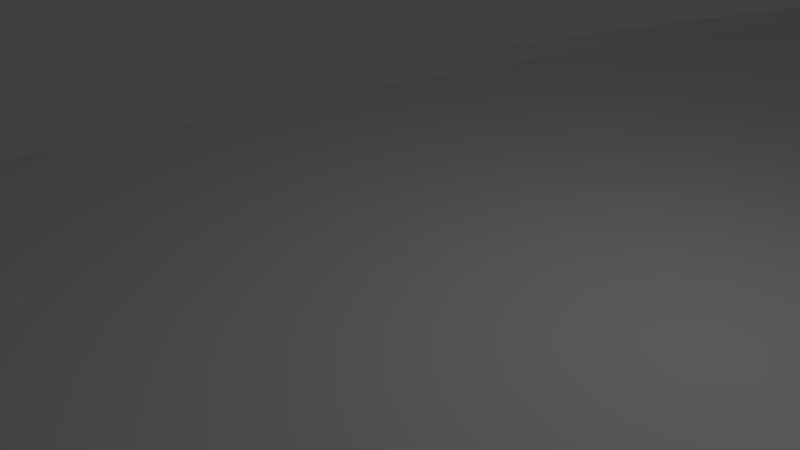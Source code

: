 # Source: 45D75LTrackStripped.blend  (saved by Blender 2.77.0; exported with 4.5.12 LTS)
import bpy
from mathutils import Matrix  # noqa: F401  (used for matrix-valued properties, if any)

bpy.ops.wm.read_factory_settings(use_empty=True)
scene = bpy.context.scene
scene.name = 'Scene'

# ---- collections
col_collection_1 = bpy.data.collections.new('Collection 1'); scene.collection.children.link(col_collection_1)

# ---- materials (node trees are filled in below, after node groups)
mat_material = bpy.data.materials.new('Material')
mat_material.alpha_threshold = 0.0
mat_material.use_transparent_shadow = False
mat_material.roughness = 0.5
mat_material.line_color = (0.0, 0.0, 0.0, 1.0)

# ---- material node trees

# ---- world
world_world = bpy.data.worlds.new('World'); scene.world = world_world
world_world.color = (0.05088, 0.05088, 0.05088)
world_world.use_sun_shadow = False
world_world.sun_shadow_jitter_overblur = 0.0
world_world.cycles.sampling_method = 'MANUAL'

# ---- cameras
cam_camera = bpy.data.cameras.new('Camera')
cam_camera.clip_end = 100.0
cam_camera.lens = 35.0
cam_camera.sensor_width = 32.0
cam_camera.sensor_height = 18.0
cam_camera.ortho_scale = 7.314
cam_camera.dof.focus_distance = 0.0
cam_camera.dof.aperture_fstop = 128.0

# ---- lights
light_lamp = bpy.data.lights.new('Lamp', 'POINT')
light_lamp.transmission_factor = 0.0
light_lamp.cutoff_distance = 30.0
light_lamp.energy = 100.0
light_lamp.shadow_buffer_clip_start = 1.001
light_lamp.shadow_soft_size = 0.1
light_lamp.shadow_maximum_resolution = 0.006
light_lamp.use_absolute_resolution = True

# ---- meshes
me_cube = bpy.data.meshes.new('Cube')
me_cube.from_pydata([(7.5, -0.01667, 15.0), (7.5, 0.01667, 15.0), (8.14, -0.01667, 15.0), (8.14, 0.07367, 15.0), (-7.5, -0.01667, 15.0), (-7.5, 0.01667, 15.0), (0.0, -0.01667, 15.0), (0.0, 0.01667, 15.0), (-8.14, -0.01667, 15.0), (-8.14, 0.07367, 15.0), (7.523, -0.01667, 13.23), (7.523, 0.01667, 13.23), (8.163, -0.01667, 13.25), (8.163, 0.07367, 13.25), (-7.472, -0.01667, 12.84), (-7.472, 0.01667, 12.84), (0.0257, -0.01667, 13.04), (0.0257, 0.01667, 13.04), (-8.111, -0.01667, 12.82), (-8.111, 0.07367, 12.82), (7.593, -0.01667, 11.47), (7.593, 0.01667, 11.47), (8.231, -0.01667, 11.5), (8.231, 0.07367, 11.5), (-7.387, -0.01667, 10.68), (-7.387, 0.01667, 10.68), (0.1028, -0.01667, 11.07), (0.1028, 0.01667, 11.07), (-8.026, -0.01667, 10.65), (-8.026, 0.07367, 10.65), (7.708, -0.01667, 9.704), (7.708, 0.01667, 9.704), (8.346, -0.01667, 9.754), (8.346, 0.07367, 9.754), (-7.246, -0.01667, 8.527), (-7.246, 0.01667, 8.527), (0.2312, -0.01667, 9.116), (0.2312, 0.01667, 9.116), (-7.883, -0.01667, 8.477), (-7.883, 0.07367, 8.477), (7.87, -0.01667, 7.944), (7.87, 0.01667, 7.944), (8.506, -0.01667, 8.011), (8.506, 0.07367, 8.011), (-7.048, -0.01667, 6.376), (-7.048, 0.01667, 6.376), (0.4109, -0.01667, 7.16), (0.4109, 0.01667, 7.16), (-7.684, -0.01667, 6.31), (-7.684, 0.07367, 6.31), (8.077, -0.01667, 6.189), (8.077, 0.01667, 6.189), (8.712, -0.01667, 6.273), (8.712, 0.07367, 6.273), (-6.794, -0.01667, 4.232), (-6.794, 0.01667, 4.232), (0.6417, -0.01667, 5.211), (0.6417, 0.01667, 5.211), (-7.428, -0.01667, 4.148), (-7.428, 0.07367, 4.148), (8.331, -0.01667, 4.441), (8.331, 0.01667, 4.441), (8.963, -0.01667, 4.541), (8.963, 0.07367, 4.541), (-6.484, -0.01667, 2.094), (-6.484, 0.01667, 2.094), (0.9234, -0.01667, 3.267), (0.9234, 0.01667, 3.267), (-7.116, -0.01667, 1.994), (-7.116, 0.07367, 1.994), (8.63, -0.01667, 2.699), (8.63, 0.01667, 2.699), (9.259, -0.01667, 2.816), (9.259, 0.07367, 2.816), (-6.119, -0.01667, -0.03443), (-6.119, 0.01667, -0.03442), (1.256, -0.01667, 1.332), (1.256, 0.01667, 1.332), (-6.747, -0.01667, -0.151), (-6.747, 0.07367, -0.151), (8.975, -0.01667, 0.966), (8.975, 0.01667, 0.966), (9.601, -0.01667, 1.099), (9.601, 0.07367, 1.099), (-5.697, -0.01667, -2.153), (-5.697, 0.01667, -2.153), (1.639, -0.01667, -0.5934), (1.639, 0.01667, -0.5934), (-6.323, -0.01667, -2.286), (-6.323, 0.07367, -2.286), (9.365, -0.01667, -0.7576), (9.365, 0.01667, -0.7576), (9.987, -0.01667, -0.6082), (9.987, 0.07367, -0.6082), (-5.22, -0.01667, -4.259), (-5.22, 0.01667, -4.259), (2.072, -0.01667, -2.508), (2.072, 0.01667, -2.508), (-5.842, -0.01667, -4.409), (-5.842, 0.07367, -4.409), (9.8, -0.01667, -2.47), (9.8, 0.01667, -2.47), (10.42, -0.01667, -2.305), (10.42, 0.07367, -2.305), (-4.689, -0.01667, -6.353), (-4.689, 0.01667, -6.353), (2.556, -0.01667, -4.411), (2.556, 0.01667, -4.411), (-5.307, -0.01667, -6.518), (-5.307, 0.07367, -6.518), (10.28, -0.01667, -4.171), (10.28, 0.01667, -4.171), (10.89, -0.01667, -3.989), (10.89, 0.07367, -3.989), (-4.103, -0.01667, -8.431), (-4.103, 0.01667, -8.431), (3.089, -0.01667, -6.301), (3.089, 0.01667, -6.301), (-4.716, -0.01667, -8.613), (-4.716, 0.07367, -8.613), (10.8, -0.01667, -5.859), (10.8, 0.01667, -5.859), (11.41, -0.01667, -5.661), (11.41, 0.07367, -5.661), (-3.462, -0.01667, -10.49), (-3.462, 0.01667, -10.49), (3.671, -0.01667, -8.176), (3.671, 0.01667, -8.176), (-4.07, -0.01667, -10.69), (-4.07, 0.07367, -10.69), (11.37, -0.01667, -7.532), (11.37, 0.01667, -7.532), (11.97, -0.01667, -7.318), (11.97, 0.07367, -7.318), (-2.768, -0.01667, -12.54), (-2.768, 0.01667, -12.54), (4.302, -0.01667, -10.04), (4.302, 0.01667, -10.04), (-3.371, -0.01667, -12.75), (-3.371, 0.07367, -12.75), (11.98, -0.01667, -9.19), (11.98, 0.01667, -9.19), (12.58, -0.01667, -8.961), (12.58, 0.07367, -8.961), (-2.02, -0.01667, -14.57), (-2.02, 0.01667, -14.57), (4.982, -0.01667, -11.88), (4.982, 0.01667, -11.88), (-2.618, -0.01667, -14.79), (-2.618, 0.07367, -14.79), (12.64, -0.01667, -10.83), (12.64, 0.01667, -10.83), (13.23, -0.01667, -10.59), (13.23, 0.07367, -10.59), (-1.22, -0.01667, -16.57), (-1.22, 0.01667, -16.57), (5.709, -0.01667, -13.7), (5.709, 0.01667, -13.7), (-1.811, -0.01667, -16.82), (-1.811, 0.07367, -16.82), (13.34, -0.01667, -12.45), (13.34, 0.01667, -12.45), (13.92, -0.01667, -12.19), (13.92, 0.07367, -12.19), (-0.3675, -0.01667, -18.56), (-0.3675, 0.01667, -18.56), (6.484, -0.01667, -15.51), (6.484, 0.01667, -15.51), (-0.9518, -0.01667, -18.82), (-0.9518, 0.07367, -18.82), (14.08, -0.01667, -14.06), (14.08, 0.01667, -14.06), (14.65, -0.01667, -13.78), (14.65, 0.07367, -13.78), (0.5368, -0.01667, -20.52), (0.5368, 0.01667, -20.52), (7.306, -0.01667, -17.29), (7.306, 0.01667, -17.29), (-0.04058, -0.01667, -20.79), (-0.04058, 0.07367, -20.79), (14.86, -0.01667, -15.64), (14.86, 0.01667, -15.64), (15.43, -0.01667, -15.35), (15.43, 0.07367, -15.35), (1.492, -0.01667, -22.45), (1.492, 0.01667, -22.45), (8.175, -0.01667, -19.05), (8.175, 0.01667, -19.05), (0.9221, -0.01667, -22.74), (0.9221, 0.07367, -22.74), (15.68, -0.01667, -17.21), (15.68, 0.01667, -17.21), (16.24, -0.01667, -16.9), (16.24, 0.07367, -16.9), (2.498, -0.01667, -24.37), (2.498, 0.01667, -24.37), (9.089, -0.01667, -20.79), (9.089, 0.01667, -20.79), (1.936, -0.01667, -24.67), (1.935, 0.07367, -24.67), (16.54, -0.01667, -18.75), (16.54, 0.01667, -18.75), (17.1, -0.01667, -18.43), (17.1, 0.07367, -18.43), (3.553, -0.01667, -26.25), (3.553, 0.01667, -26.25), (10.05, -0.01667, -22.5), (10.05, 0.01667, -22.5), (2.999, -0.01667, -26.57), (2.999, 0.07367, -26.57), (17.45, -0.01667, -20.27), (17.45, 0.01667, -20.27), (17.99, -0.01667, -19.93), (17.99, 0.07367, -19.93), (4.657, -0.01667, -28.11), (4.657, 0.01667, -28.11), (11.05, -0.01667, -24.19), (11.05, 0.01667, -24.19), (4.112, -0.01667, -28.44), (4.112, 0.07367, -28.44), (18.39, -0.01667, -21.76), (18.39, 0.01667, -21.76), (18.93, -0.01667, -21.41), (18.93, 0.07367, -21.41), (5.81, -0.01667, -29.93), (5.81, 0.01667, -29.93), (12.1, -0.01667, -25.85), (12.1, 0.01667, -25.85), (5.273, -0.01667, -30.28), (5.273, 0.07367, -30.28), (19.37, -0.01667, -23.23), (19.37, 0.01667, -23.23), (19.9, -0.01667, -22.87), (19.9, 0.07367, -22.87), (7.01, -0.01667, -31.73), (7.01, 0.01667, -31.73), (13.19, -0.01667, -27.48), (13.19, 0.01667, -27.48), (6.482, -0.01667, -32.09), (6.482, 0.07367, -32.09), (20.39, -0.01667, -24.68), (20.39, 0.01667, -24.68), (20.91, -0.01667, -24.3), (20.91, 0.07367, -24.3), (8.256, -0.01667, -33.49), (8.256, 0.01667, -33.49), (14.32, -0.01667, -29.08), (14.32, 0.01667, -29.08), (7.739, -0.01667, -33.87), (7.739, 0.07367, -33.87), (21.45, -0.01667, -26.09), (21.45, 0.01667, -26.09), (21.96, -0.01667, -25.7), (21.96, 0.07367, -25.7), (9.548, -0.01667, -35.22), (9.548, 0.01667, -35.22), (15.5, -0.01667, -30.66), (15.5, 0.01667, -30.66), (9.041, -0.01667, -35.61), (9.041, 0.07367, -35.61), (22.54, -0.01667, -27.48), (22.54, 0.01667, -27.48), (23.04, -0.01667, -27.08), (23.04, 0.07367, -27.08), (10.89, -0.01667, -36.92), (10.89, 0.01667, -36.92), (16.71, -0.01667, -32.2), (16.71, 0.01667, -32.2), (10.39, -0.01667, -37.32), (10.39, 0.07367, -37.32), (23.67, -0.01667, -28.84), (23.67, 0.01667, -28.84), (24.16, -0.01667, -28.42), (24.16, 0.07367, -28.42), (12.27, -0.01667, -38.58), (12.27, 0.01667, -38.58), (17.97, -0.01667, -33.71), (17.97, 0.01667, -33.71), (11.78, -0.01667, -38.99), (11.78, 0.07367, -38.99), (24.84, -0.01667, -30.17), (24.84, 0.01667, -30.17), (25.31, -0.01667, -29.74), (25.31, 0.07367, -29.74), (13.69, -0.01667, -40.2), (13.69, 0.01667, -40.2), (19.26, -0.01667, -35.18), (19.26, 0.01667, -35.18), (13.22, -0.01667, -40.63), (13.22, 0.07367, -40.63), (26.04, -0.01667, -31.46), (26.04, 0.01667, -31.46), (26.5, -0.01667, -31.02), (26.5, 0.07367, -31.02), (15.16, -0.01667, -41.79), (15.16, 0.01667, -41.79), (20.6, -0.01667, -36.63), (20.6, 0.01667, -36.63), (14.69, -0.01667, -42.23), (14.69, 0.07367, -42.23), (27.27, -0.01667, -32.73), (27.27, 0.01667, -32.73), (27.72, -0.01667, -32.28), (27.72, 0.07367, -32.28), (16.66, -0.01667, -43.34), (16.66, 0.01667, -43.34), (21.97, -0.01667, -38.03), (21.97, 0.01667, -38.03), (16.21, -0.01667, -43.79), (16.21, 0.07367, -43.79)], [], [(0, 1, 7, 6), (4, 6, 7, 5), (3, 1, 0, 2), (9, 8, 4, 5), (17, 27, 25, 15), (11, 21, 27, 17), (15, 25, 29, 19), (10, 20, 22, 12), (6, 16, 10, 0), (4, 14, 16, 6), (0, 10, 12, 2), (5, 15, 19, 9), (1, 11, 17, 7), (7, 17, 15, 5), (3, 13, 11, 1), (9, 19, 18, 8), (2, 12, 13, 3), (8, 18, 14, 4), (28, 38, 34, 24), (22, 32, 33, 23), (29, 39, 38, 28), (23, 33, 31, 21), (13, 23, 21, 11), (19, 29, 28, 18), (12, 22, 23, 13), (18, 28, 24, 14), (16, 26, 20, 10), (14, 24, 26, 16), (36, 46, 40, 30), (38, 48, 44, 34), (32, 42, 43, 33), (39, 49, 48, 38), (26, 36, 30, 20), (24, 34, 36, 26), (20, 30, 32, 22), (25, 35, 39, 29), (21, 31, 37, 27), (27, 37, 35, 25), (46, 56, 50, 40), (48, 58, 54, 44), (42, 52, 53, 43), (49, 59, 58, 48), (34, 44, 46, 36), (30, 40, 42, 32), (35, 45, 49, 39), (31, 41, 47, 37), (37, 47, 45, 35), (33, 43, 41, 31), (54, 64, 66, 56), (56, 66, 60, 50), (58, 68, 64, 54), (52, 62, 63, 53), (44, 54, 56, 46), (40, 50, 52, 42), (45, 55, 59, 49), (41, 51, 57, 47), (47, 57, 55, 45), (43, 53, 51, 41), (64, 74, 76, 66), (66, 76, 70, 60), (68, 78, 74, 64), (62, 72, 73, 63), (50, 60, 62, 52), (55, 65, 69, 59), (51, 61, 67, 57), (57, 67, 65, 55), (53, 63, 61, 51), (59, 69, 68, 58), (75, 85, 89, 79), (70, 80, 82, 72), (74, 84, 86, 76), (76, 86, 80, 70), (60, 70, 72, 62), (65, 75, 79, 69), (61, 71, 77, 67), (67, 77, 75, 65), (63, 73, 71, 61), (69, 79, 78, 68), (87, 97, 95, 85), (81, 91, 97, 87), (85, 95, 99, 89), (80, 90, 92, 82), (71, 81, 87, 77), (77, 87, 85, 75), (73, 83, 81, 71), (79, 89, 88, 78), (72, 82, 83, 73), (78, 88, 84, 74), (93, 103, 101, 91), (97, 107, 105, 95), (91, 101, 107, 97), (95, 105, 109, 99), (83, 93, 91, 81), (89, 99, 98, 88), (82, 92, 93, 83), (88, 98, 94, 84), (86, 96, 90, 80), (84, 94, 96, 86), (102, 112, 113, 103), (109, 119, 118, 108), (103, 113, 111, 101), (107, 117, 115, 105), (99, 109, 108, 98), (92, 102, 103, 93), (98, 108, 104, 94), (96, 106, 100, 90), (94, 104, 106, 96), (90, 100, 102, 92), (118, 128, 124, 114), (112, 122, 123, 113), (119, 129, 128, 118), (113, 123, 121, 111), (108, 118, 114, 104), (106, 116, 110, 100), (104, 114, 116, 106), (100, 110, 112, 102), (105, 115, 119, 109), (101, 111, 117, 107), (126, 136, 130, 120), (128, 138, 134, 124), (122, 132, 133, 123), (129, 139, 138, 128), (116, 126, 120, 110), (114, 124, 126, 116), (110, 120, 122, 112), (115, 125, 129, 119), (111, 121, 127, 117), (117, 127, 125, 115), (134, 144, 146, 136), (136, 146, 140, 130), (138, 148, 144, 134), (132, 142, 143, 133), (124, 134, 136, 126), (120, 130, 132, 122), (125, 135, 139, 129), (121, 131, 137, 127), (127, 137, 135, 125), (123, 133, 131, 121), (144, 154, 156, 146), (146, 156, 150, 140), (148, 158, 154, 144), (142, 152, 153, 143), (130, 140, 142, 132), (135, 145, 149, 139), (131, 141, 147, 137), (137, 147, 145, 135), (133, 143, 141, 131), (139, 149, 148, 138), (150, 160, 162, 152), (154, 164, 166, 156), (156, 166, 160, 150), (158, 168, 164, 154), (140, 150, 152, 142), (145, 155, 159, 149), (141, 151, 157, 147), (147, 157, 155, 145), (143, 153, 151, 141), (149, 159, 158, 148), (161, 171, 177, 167), (165, 175, 179, 169), (160, 170, 172, 162), (164, 174, 176, 166), (155, 165, 169, 159), (151, 161, 167, 157), (157, 167, 165, 155), (153, 163, 161, 151), (159, 169, 168, 158), (152, 162, 163, 153), (177, 187, 185, 175), (171, 181, 187, 177), (175, 185, 189, 179), (170, 180, 182, 172), (167, 177, 175, 165), (163, 173, 171, 161), (169, 179, 178, 168), (162, 172, 173, 163), (168, 178, 174, 164), (166, 176, 170, 160), (189, 199, 198, 188), (183, 193, 191, 181), (187, 197, 195, 185), (181, 191, 197, 187), (173, 183, 181, 171), (179, 189, 188, 178), (172, 182, 183, 173), (178, 188, 184, 174), (176, 186, 180, 170), (174, 184, 186, 176), (198, 208, 204, 194), (192, 202, 203, 193), (199, 209, 208, 198), (193, 203, 201, 191), (182, 192, 193, 183), (188, 198, 194, 184), (186, 196, 190, 180), (184, 194, 196, 186), (180, 190, 192, 182), (185, 195, 199, 189), (206, 216, 210, 200), (208, 218, 214, 204), (202, 212, 213, 203), (209, 219, 218, 208), (196, 206, 200, 190), (194, 204, 206, 196), (190, 200, 202, 192), (195, 205, 209, 199), (191, 201, 207, 197), (197, 207, 205, 195), (216, 226, 220, 210), (218, 228, 224, 214), (212, 222, 223, 213), (219, 229, 228, 218), (204, 214, 216, 206), (200, 210, 212, 202), (205, 215, 219, 209), (201, 211, 217, 207), (207, 217, 215, 205), (203, 213, 211, 201), (224, 234, 236, 226), (226, 236, 230, 220), (228, 238, 234, 224), (222, 232, 233, 223), (214, 224, 226, 216), (210, 220, 222, 212), (215, 225, 229, 219), (211, 221, 227, 217), (217, 227, 225, 215), (213, 223, 221, 211), (234, 244, 246, 236), (236, 246, 240, 230), (238, 248, 244, 234), (232, 242, 243, 233), (220, 230, 232, 222), (225, 235, 239, 229), (221, 231, 237, 227), (227, 237, 235, 225), (223, 233, 231, 221), (229, 239, 238, 228), (245, 255, 259, 249), (240, 250, 252, 242), (244, 254, 256, 246), (246, 256, 250, 240), (230, 240, 242, 232), (235, 245, 249, 239), (231, 241, 247, 237), (237, 247, 245, 235), (233, 243, 241, 231), (239, 249, 248, 238), (257, 267, 265, 255), (251, 261, 267, 257), (255, 265, 269, 259), (250, 260, 262, 252), (241, 251, 257, 247), (247, 257, 255, 245), (243, 253, 251, 241), (249, 259, 258, 248), (242, 252, 253, 243), (248, 258, 254, 244), (263, 273, 271, 261), (267, 277, 275, 265), (261, 271, 277, 267), (265, 275, 279, 269), (253, 263, 261, 251), (259, 269, 268, 258), (252, 262, 263, 253), (258, 268, 264, 254), (256, 266, 260, 250), (254, 264, 266, 256), (272, 282, 283, 273), (279, 289, 288, 278), (273, 283, 281, 271), (277, 287, 285, 275), (269, 279, 278, 268), (262, 272, 273, 263), (268, 278, 274, 264), (266, 276, 270, 260), (264, 274, 276, 266), (260, 270, 272, 262), (288, 298, 294, 284), (282, 292, 293, 283), (289, 299, 298, 288), (283, 293, 291, 281), (278, 288, 284, 274), (276, 286, 280, 270), (274, 284, 286, 276), (270, 280, 282, 272), (275, 285, 289, 279), (271, 281, 287, 277), (296, 306, 300, 290), (298, 308, 304, 294), (292, 302, 303, 293), (299, 309, 308, 298), (286, 296, 290, 280), (284, 294, 296, 286), (280, 290, 292, 282), (285, 295, 299, 289), (281, 291, 297, 287), (287, 297, 295, 285), (300, 306, 307, 301), (304, 305, 307, 306), (303, 302, 300, 301), (309, 305, 304, 308), (294, 304, 306, 296), (290, 300, 302, 292), (295, 305, 309, 299), (291, 301, 307, 297), (297, 307, 305, 295), (293, 303, 301, 291)])
me_cube.materials.append(mat_material)
me_cube.use_remesh_preserve_volume = False
me_cube.use_remesh_preserve_attributes = False
me_cube.use_mirror_vertex_groups = False
me_cube.update()

# ---- objects
ob_cube = bpy.data.objects.new('Cube', me_cube)
ob_lamp = bpy.data.objects.new('Lamp', light_lamp)
ob_camera = bpy.data.objects.new('Camera', cam_camera)

# ---- transforms, parenting, visibility, modifiers, constraints
ob_cube.location = (0.0, 0.0, 0.0)
ob_cube.rotation_euler = (1.571, 0.0, 0.0)
ob_cube.scale = (1.0, 3.0, 1.0)
ob_cube.lock_rotations_4d = False
ob_cube.empty_display_type = 'ARROWS'
ob_cube.lineart.crease_threshold = 0.0
ob_lamp.location = (4.076, 1.005, 5.904)
ob_lamp.rotation_euler = (0.6503, 0.05522, 1.866)
ob_lamp.lock_rotations_4d = False
ob_lamp.empty_display_type = 'ARROWS'
ob_lamp.color = (0.0, 0.0, 0.0, 0.0)
ob_lamp.lineart.crease_threshold = 0.0
ob_camera.location = (7.481, -6.508, 5.344)
ob_camera.rotation_euler = (1.109, 0.01082, 0.8149)
ob_camera.lock_rotations_4d = False
ob_camera.empty_display_type = 'ARROWS'
ob_camera.color = (0.0, 0.0, 0.0, 0.0)
ob_camera.display_type = 'WIRE'
ob_camera.lineart.crease_threshold = 0.0

# ---- collection membership
col_collection_1.objects.link(ob_cube)
col_collection_1.objects.link(ob_lamp)
col_collection_1.objects.link(ob_camera)

# ---- scene / render settings (as saved in the file)
scene.camera = ob_camera
scene.frame_start = 1; scene.frame_end = 250; scene.frame_set(1)
scene.render.engine = 'BLENDER_EEVEE_NEXT'
scene.render.resolution_percentage = 50
scene.render.dither_intensity = 0.0
scene.cycles.use_denoising = False
scene.cycles.samples = 128
scene.cycles.sampling_pattern = 'TABULATED_SOBOL'
scene.cycles.light_sampling_threshold = 0.0
scene.cycles.use_adaptive_sampling = False
scene.cycles.use_light_tree = False
scene.cycles.blur_glossy = 0.0
scene.cycles.sample_clamp_indirect = 0.0
scene.view_settings.view_transform = 'Standard'
bpy.context.view_layer.update()

